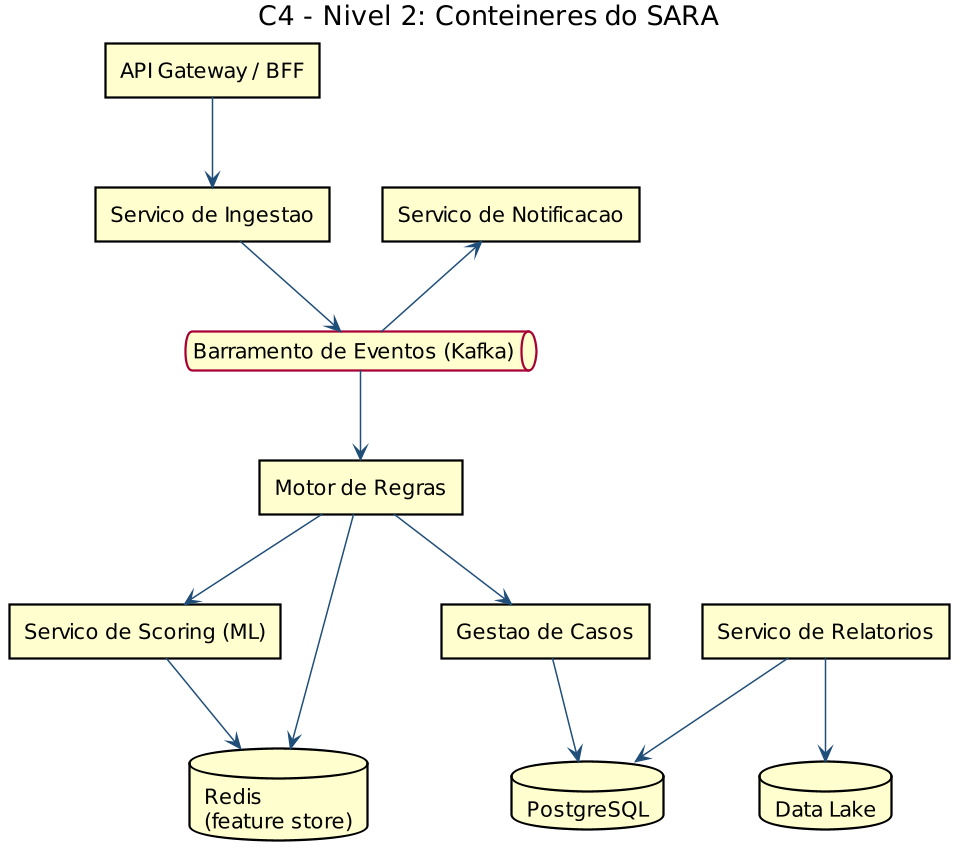

The diagram above was rendered by PlantUML. Its source (embedded in the PNG):
@startuml
skinparam dpi 144
skinparam shadowing false
skinparam defaultFontName Helvetica
skinparam ArrowColor #1F4E79

title C4 - Nivel 2: Conteineres do SARA

rectangle "API Gateway / BFF" as api
rectangle "Servico de Ingestao" as ing
queue "Barramento de Eventos (Kafka)" as bus
rectangle "Motor de Regras" as rules
rectangle "Servico de Scoring (ML)" as score
rectangle "Gestao de Casos" as cases
rectangle "Servico de Notificacao" as notif
rectangle "Servico de Relatorios" as rep
database "PostgreSQL" as pg
database "Redis\n(feature store)" as redis
database "Data Lake" as lake

api --> ing
ing --> bus
bus --> rules
rules --> score
rules --> cases
rules --> redis
cases --> pg
notif <-- bus
rep --> pg
rep --> lake
score --> redis
@enduml